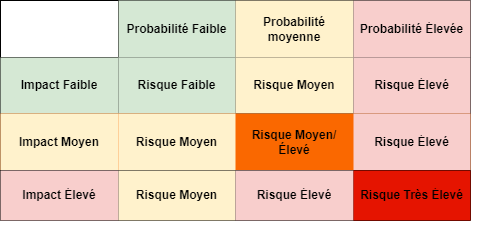

The diagram above was exported from draw.io. Its source (the exported page's mxGraphModel, read from the mxfile embedded in the PNG):
<mxGraphModel dx="1434" dy="768" grid="1" gridSize="10" guides="1" tooltips="1" connect="1" arrows="1" fold="1" page="1" pageScale="1" pageWidth="827" pageHeight="1169" math="0" shadow="0">
  <root>
    <mxCell id="0" />
    <mxCell id="1" parent="0" />
    <mxCell id="IyO70EAfQ3VESdoBLmcf-33" value="" style="shape=tableRow;horizontal=0;startSize=0;swimlaneHead=0;swimlaneBody=0;strokeColor=inherit;top=0;left=0;bottom=0;right=0;collapsible=0;dropTarget=0;fillColor=none;points=[[0,0.5],[1,0.5]];portConstraint=eastwest;" vertex="1" parent="1">
      <mxGeometry x="90" y="343" width="470" height="57" as="geometry" />
    </mxCell>
    <mxCell id="IyO70EAfQ3VESdoBLmcf-36" value="" style="shape=partialRectangle;html=1;whiteSpace=wrap;connectable=0;strokeColor=inherit;overflow=hidden;fillColor=none;top=0;left=0;bottom=0;right=0;pointerEvents=1;" vertex="1" parent="IyO70EAfQ3VESdoBLmcf-33">
      <mxGeometry x="235" width="118" height="57" as="geometry">
        <mxRectangle width="118" height="57" as="alternateBounds" />
      </mxGeometry>
    </mxCell>
    <mxCell id="IyO70EAfQ3VESdoBLmcf-37" value="" style="shape=partialRectangle;html=1;whiteSpace=wrap;connectable=0;strokeColor=inherit;overflow=hidden;fillColor=none;top=0;left=0;bottom=0;right=0;pointerEvents=1;" vertex="1" parent="IyO70EAfQ3VESdoBLmcf-33">
      <mxGeometry x="353" width="117" height="57" as="geometry">
        <mxRectangle width="117" height="57" as="alternateBounds" />
      </mxGeometry>
    </mxCell>
    <mxCell id="IyO70EAfQ3VESdoBLmcf-35" value="" style="shape=partialRectangle;html=1;whiteSpace=wrap;connectable=0;strokeColor=inherit;overflow=hidden;fillColor=none;top=0;left=0;bottom=0;right=0;pointerEvents=1;" vertex="1" parent="1">
      <mxGeometry x="80" y="390" width="117" height="57" as="geometry">
        <mxRectangle width="117" height="57" as="alternateBounds" />
      </mxGeometry>
    </mxCell>
    <mxCell id="IyO70EAfQ3VESdoBLmcf-34" value="" style="shape=partialRectangle;html=1;whiteSpace=wrap;connectable=0;strokeColor=inherit;overflow=hidden;fillColor=none;top=0;left=0;bottom=0;right=0;pointerEvents=1;" vertex="1" parent="1">
      <mxGeometry x="80" y="390" width="118" height="57" as="geometry">
        <mxRectangle width="118" height="57" as="alternateBounds" />
      </mxGeometry>
    </mxCell>
    <mxCell id="IyO70EAfQ3VESdoBLmcf-38" value="" style="shape=tableRow;horizontal=0;startSize=0;swimlaneHead=0;swimlaneBody=0;strokeColor=inherit;top=0;left=0;bottom=0;right=0;collapsible=0;dropTarget=0;fillColor=none;points=[[0,0.5],[1,0.5]];portConstraint=eastwest;" vertex="1" parent="1">
      <mxGeometry x="100" y="353" width="470" height="57" as="geometry" />
    </mxCell>
    <mxCell id="IyO70EAfQ3VESdoBLmcf-39" value="" style="shape=partialRectangle;html=1;whiteSpace=wrap;connectable=0;strokeColor=inherit;overflow=hidden;fillColor=none;top=0;left=0;bottom=0;right=0;pointerEvents=1;" vertex="1" parent="IyO70EAfQ3VESdoBLmcf-38">
      <mxGeometry x="235" width="118" height="57" as="geometry">
        <mxRectangle width="118" height="57" as="alternateBounds" />
      </mxGeometry>
    </mxCell>
    <mxCell id="IyO70EAfQ3VESdoBLmcf-40" value="" style="shape=partialRectangle;html=1;whiteSpace=wrap;connectable=0;strokeColor=inherit;overflow=hidden;fillColor=none;top=0;left=0;bottom=0;right=0;pointerEvents=1;" vertex="1" parent="IyO70EAfQ3VESdoBLmcf-38">
      <mxGeometry x="353" width="117" height="57" as="geometry">
        <mxRectangle width="117" height="57" as="alternateBounds" />
      </mxGeometry>
    </mxCell>
    <mxCell id="IyO70EAfQ3VESdoBLmcf-17" value="" style="shape=table;startSize=0;container=1;collapsible=0;childLayout=tableLayout;" vertex="1" parent="1">
      <mxGeometry x="70" y="200" width="470" height="170" as="geometry" />
    </mxCell>
    <mxCell id="IyO70EAfQ3VESdoBLmcf-18" value="" style="shape=tableRow;horizontal=0;startSize=0;swimlaneHead=0;swimlaneBody=0;strokeColor=inherit;top=0;left=0;bottom=0;right=0;collapsible=0;dropTarget=0;fillColor=none;points=[[0,0.5],[1,0.5]];portConstraint=eastwest;" vertex="1" parent="IyO70EAfQ3VESdoBLmcf-17">
      <mxGeometry width="470" height="57" as="geometry" />
    </mxCell>
    <mxCell id="IyO70EAfQ3VESdoBLmcf-19" value="" style="shape=partialRectangle;html=1;whiteSpace=wrap;connectable=0;strokeColor=inherit;overflow=hidden;fillColor=none;top=0;left=0;bottom=0;right=0;pointerEvents=1;" vertex="1" parent="IyO70EAfQ3VESdoBLmcf-18">
      <mxGeometry width="118" height="57" as="geometry">
        <mxRectangle width="118" height="57" as="alternateBounds" />
      </mxGeometry>
    </mxCell>
    <mxCell id="IyO70EAfQ3VESdoBLmcf-20" value="&lt;b&gt;Probabilité Faible&lt;/b&gt;" style="shape=partialRectangle;html=1;whiteSpace=wrap;connectable=0;strokeColor=#82b366;overflow=hidden;fillColor=#d5e8d4;top=0;left=0;bottom=0;right=0;pointerEvents=1;" vertex="1" parent="IyO70EAfQ3VESdoBLmcf-18">
      <mxGeometry x="118" width="117" height="57" as="geometry">
        <mxRectangle width="117" height="57" as="alternateBounds" />
      </mxGeometry>
    </mxCell>
    <mxCell id="IyO70EAfQ3VESdoBLmcf-21" value="&lt;b&gt;Probabilité moyenne&lt;/b&gt;" style="shape=partialRectangle;html=1;whiteSpace=wrap;connectable=0;strokeColor=#d6b656;overflow=hidden;fillColor=#fff2cc;top=0;left=0;bottom=0;right=0;pointerEvents=1;" vertex="1" parent="IyO70EAfQ3VESdoBLmcf-18">
      <mxGeometry x="235" width="118" height="57" as="geometry">
        <mxRectangle width="118" height="57" as="alternateBounds" />
      </mxGeometry>
    </mxCell>
    <mxCell id="IyO70EAfQ3VESdoBLmcf-22" value="&lt;b&gt;Probabilité Élevée&lt;/b&gt;" style="shape=partialRectangle;html=1;whiteSpace=wrap;connectable=0;strokeColor=#b85450;overflow=hidden;fillColor=#f8cecc;top=0;left=0;bottom=0;right=0;pointerEvents=1;" vertex="1" parent="IyO70EAfQ3VESdoBLmcf-18">
      <mxGeometry x="353" width="117" height="57" as="geometry">
        <mxRectangle width="117" height="57" as="alternateBounds" />
      </mxGeometry>
    </mxCell>
    <mxCell id="IyO70EAfQ3VESdoBLmcf-23" value="" style="shape=tableRow;horizontal=0;startSize=0;swimlaneHead=0;swimlaneBody=0;strokeColor=inherit;top=0;left=0;bottom=0;right=0;collapsible=0;dropTarget=0;fillColor=none;points=[[0,0.5],[1,0.5]];portConstraint=eastwest;" vertex="1" parent="IyO70EAfQ3VESdoBLmcf-17">
      <mxGeometry y="57" width="470" height="56" as="geometry" />
    </mxCell>
    <mxCell id="IyO70EAfQ3VESdoBLmcf-24" value="&lt;b&gt;Impact Faible&lt;/b&gt;" style="shape=partialRectangle;html=1;whiteSpace=wrap;connectable=0;strokeColor=#82b366;overflow=hidden;fillColor=#d5e8d4;top=0;left=0;bottom=0;right=0;pointerEvents=1;" vertex="1" parent="IyO70EAfQ3VESdoBLmcf-23">
      <mxGeometry width="118" height="56" as="geometry">
        <mxRectangle width="118" height="56" as="alternateBounds" />
      </mxGeometry>
    </mxCell>
    <mxCell id="IyO70EAfQ3VESdoBLmcf-25" value="&lt;b&gt;Risque Faible&lt;/b&gt;" style="shape=partialRectangle;html=1;whiteSpace=wrap;connectable=0;strokeColor=#82b366;overflow=hidden;fillColor=#d5e8d4;top=0;left=0;bottom=0;right=0;pointerEvents=1;" vertex="1" parent="IyO70EAfQ3VESdoBLmcf-23">
      <mxGeometry x="118" width="117" height="56" as="geometry">
        <mxRectangle width="117" height="56" as="alternateBounds" />
      </mxGeometry>
    </mxCell>
    <mxCell id="IyO70EAfQ3VESdoBLmcf-26" value="&lt;b&gt;Risque Moyen&lt;/b&gt;" style="shape=partialRectangle;html=1;whiteSpace=wrap;connectable=0;strokeColor=#d6b656;overflow=hidden;fillColor=#fff2cc;top=0;left=0;bottom=0;right=0;pointerEvents=1;" vertex="1" parent="IyO70EAfQ3VESdoBLmcf-23">
      <mxGeometry x="235" width="118" height="56" as="geometry">
        <mxRectangle width="118" height="56" as="alternateBounds" />
      </mxGeometry>
    </mxCell>
    <mxCell id="IyO70EAfQ3VESdoBLmcf-27" value="&lt;b&gt;Risque Élevé&lt;/b&gt;" style="shape=partialRectangle;html=1;whiteSpace=wrap;connectable=0;strokeColor=#b85450;overflow=hidden;fillColor=#f8cecc;top=0;left=0;bottom=0;right=0;pointerEvents=1;" vertex="1" parent="IyO70EAfQ3VESdoBLmcf-23">
      <mxGeometry x="353" width="117" height="56" as="geometry">
        <mxRectangle width="117" height="56" as="alternateBounds" />
      </mxGeometry>
    </mxCell>
    <mxCell id="IyO70EAfQ3VESdoBLmcf-28" value="" style="shape=tableRow;horizontal=0;startSize=0;swimlaneHead=0;swimlaneBody=0;strokeColor=#C73500;top=0;left=0;bottom=0;right=0;collapsible=0;dropTarget=0;fillColor=#fa6800;points=[[0,0.5],[1,0.5]];portConstraint=eastwest;fontColor=#000000;" vertex="1" parent="IyO70EAfQ3VESdoBLmcf-17">
      <mxGeometry y="113" width="470" height="57" as="geometry" />
    </mxCell>
    <mxCell id="IyO70EAfQ3VESdoBLmcf-29" value="&lt;b&gt;Impact Moyen&lt;/b&gt;" style="shape=partialRectangle;html=1;whiteSpace=wrap;connectable=0;strokeColor=#d6b656;overflow=hidden;fillColor=#fff2cc;top=0;left=0;bottom=0;right=0;pointerEvents=1;" vertex="1" parent="IyO70EAfQ3VESdoBLmcf-28">
      <mxGeometry width="118" height="57" as="geometry">
        <mxRectangle width="118" height="57" as="alternateBounds" />
      </mxGeometry>
    </mxCell>
    <mxCell id="IyO70EAfQ3VESdoBLmcf-30" value="&lt;b&gt;Risque Moyen&lt;/b&gt;" style="shape=partialRectangle;html=1;whiteSpace=wrap;connectable=0;strokeColor=#d6b656;overflow=hidden;fillColor=#fff2cc;top=0;left=0;bottom=0;right=0;pointerEvents=1;" vertex="1" parent="IyO70EAfQ3VESdoBLmcf-28">
      <mxGeometry x="118" width="117" height="57" as="geometry">
        <mxRectangle width="117" height="57" as="alternateBounds" />
      </mxGeometry>
    </mxCell>
    <mxCell id="IyO70EAfQ3VESdoBLmcf-31" value="&lt;b&gt;Risque Moyen/Élevé&lt;/b&gt;" style="shape=partialRectangle;html=1;whiteSpace=wrap;connectable=0;strokeColor=inherit;overflow=hidden;fillColor=none;top=0;left=0;bottom=0;right=0;pointerEvents=1;" vertex="1" parent="IyO70EAfQ3VESdoBLmcf-28">
      <mxGeometry x="235" width="118" height="57" as="geometry">
        <mxRectangle width="118" height="57" as="alternateBounds" />
      </mxGeometry>
    </mxCell>
    <mxCell id="IyO70EAfQ3VESdoBLmcf-32" value="&lt;b&gt;Risque Élevé&lt;/b&gt;" style="shape=partialRectangle;html=1;whiteSpace=wrap;connectable=0;strokeColor=#b85450;overflow=hidden;fillColor=#f8cecc;top=0;left=0;bottom=0;right=0;pointerEvents=1;" vertex="1" parent="IyO70EAfQ3VESdoBLmcf-28">
      <mxGeometry x="353" width="117" height="57" as="geometry">
        <mxRectangle width="117" height="57" as="alternateBounds" />
      </mxGeometry>
    </mxCell>
    <mxCell id="IyO70EAfQ3VESdoBLmcf-41" value="" style="shape=table;startSize=0;container=1;collapsible=0;childLayout=tableLayout;" vertex="1" parent="1">
      <mxGeometry x="70" y="370" width="470" height="50" as="geometry" />
    </mxCell>
    <mxCell id="IyO70EAfQ3VESdoBLmcf-42" value="" style="shape=tableRow;horizontal=0;startSize=0;swimlaneHead=0;swimlaneBody=0;strokeColor=inherit;top=0;left=0;bottom=0;right=0;collapsible=0;dropTarget=0;fillColor=none;points=[[0,0.5],[1,0.5]];portConstraint=eastwest;" vertex="1" parent="IyO70EAfQ3VESdoBLmcf-41">
      <mxGeometry width="470" height="50" as="geometry" />
    </mxCell>
    <mxCell id="IyO70EAfQ3VESdoBLmcf-43" value="&lt;b&gt;Impact Élevé&lt;/b&gt;" style="shape=partialRectangle;html=1;whiteSpace=wrap;connectable=0;strokeColor=#b85450;overflow=hidden;fillColor=#f8cecc;top=0;left=0;bottom=0;right=0;pointerEvents=1;" vertex="1" parent="IyO70EAfQ3VESdoBLmcf-42">
      <mxGeometry width="118" height="50" as="geometry">
        <mxRectangle width="118" height="50" as="alternateBounds" />
      </mxGeometry>
    </mxCell>
    <mxCell id="IyO70EAfQ3VESdoBLmcf-44" value="&lt;b&gt;Risque Moyen&lt;/b&gt;" style="shape=partialRectangle;html=1;whiteSpace=wrap;connectable=0;strokeColor=#d6b656;overflow=hidden;fillColor=#fff2cc;top=0;left=0;bottom=0;right=0;pointerEvents=1;" vertex="1" parent="IyO70EAfQ3VESdoBLmcf-42">
      <mxGeometry x="118" width="117" height="50" as="geometry">
        <mxRectangle width="117" height="50" as="alternateBounds" />
      </mxGeometry>
    </mxCell>
    <mxCell id="IyO70EAfQ3VESdoBLmcf-45" value="&lt;b&gt;Risque Élevé&lt;/b&gt;" style="shape=partialRectangle;html=1;whiteSpace=wrap;connectable=0;strokeColor=#b85450;overflow=hidden;fillColor=#f8cecc;top=0;left=0;bottom=0;right=0;pointerEvents=1;" vertex="1" parent="IyO70EAfQ3VESdoBLmcf-42">
      <mxGeometry x="235" width="118" height="50" as="geometry">
        <mxRectangle width="118" height="50" as="alternateBounds" />
      </mxGeometry>
    </mxCell>
    <mxCell id="IyO70EAfQ3VESdoBLmcf-46" value="&lt;b&gt;&lt;font color=&quot;#000000&quot;&gt;Risque Très Élevé&lt;/font&gt;&lt;/b&gt;" style="shape=partialRectangle;html=1;whiteSpace=wrap;connectable=0;strokeColor=#B20000;overflow=hidden;fillColor=#e51400;top=0;left=0;bottom=0;right=0;pointerEvents=1;fontColor=#ffffff;" vertex="1" parent="IyO70EAfQ3VESdoBLmcf-42">
      <mxGeometry x="353" width="117" height="50" as="geometry">
        <mxRectangle width="117" height="50" as="alternateBounds" />
      </mxGeometry>
    </mxCell>
  </root>
</mxGraphModel>